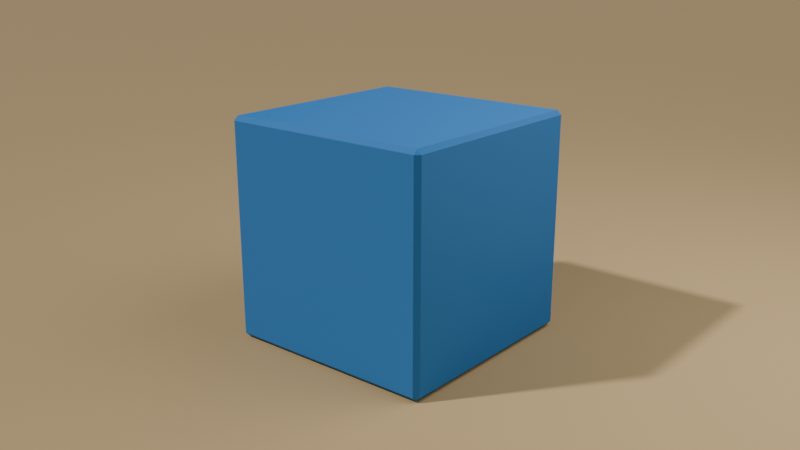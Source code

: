 # Source: 00_probe.blend  (saved by Blender 5.2.44; exported with 4.5.12 LTS)
import bpy
from mathutils import Matrix  # noqa: F401  (used for matrix-valued properties, if any)

bpy.ops.wm.read_factory_settings(use_empty=True)
scene = bpy.context.scene
scene.name = 'AthenHill_Phase0_Probe'

# ---- materials (node trees are filled in below, after node groups)
mat_probe_blue = bpy.data.materials.new('PROBE_blue')
mat_probe_blue.diffuse_color = (0.025, 0.19, 0.51, 1.0)
mat_probe_sand = bpy.data.materials.new('PROBE_sand')
mat_probe_sand.diffuse_color = (0.553, 0.376, 0.175, 1.0)

# ---- material node trees
mat_probe_blue.use_nodes = True; mat_probe_blue.node_tree.nodes.clear()
_N = mat_probe_blue.node_tree.nodes; _L = mat_probe_blue.node_tree.links
n0 = _N.new('ShaderNodeBsdfPrincipled'); n0.name = 'Principled BSDF'; n0.location = (-200, 100)
n0.inputs[0].default_value = (0.025, 0.19, 0.51, 1.0)
n0.inputs[2].default_value = 0.78
n0.inputs[10].default_value = 0.005
n1 = _N.new('ShaderNodeOutputMaterial'); n1.name = 'Material Output'; n1.location = (200, 100)
_L.new(n0.outputs[0], n1.inputs[0])
n1.is_active_output = True
mat_probe_sand.use_nodes = True; mat_probe_sand.node_tree.nodes.clear()
_N = mat_probe_sand.node_tree.nodes; _L = mat_probe_sand.node_tree.links
n0 = _N.new('ShaderNodeBsdfPrincipled'); n0.name = 'Principled BSDF'; n0.location = (-200, 100)
n0.inputs[0].default_value = (0.553, 0.376, 0.175, 1.0)
n0.inputs[2].default_value = 0.92
n0.inputs[10].default_value = 0.005
n1 = _N.new('ShaderNodeOutputMaterial'); n1.name = 'Material Output'; n1.location = (200, 100)
_L.new(n0.outputs[0], n1.inputs[0])
n1.is_active_output = True

# ---- world
world_probe_world = bpy.data.worlds.new('PROBE_world'); scene.world = world_probe_world
world_probe_world.use_nodes = True; world_probe_world.node_tree.nodes.clear()
_N = world_probe_world.node_tree.nodes; _L = world_probe_world.node_tree.links
n0 = _N.new('ShaderNodeBackground'); n0.name = 'Background'; n0.location = (-200, 100)
n0.inputs[0].default_value = (0.24, 0.29, 0.36, 1.0)
n0.inputs[1].default_value = 0.45
n1 = _N.new('ShaderNodeOutputWorld'); n1.name = 'World Output'; n1.location = (200, 100)
_L.new(n0.outputs[0], n1.inputs[0])
n1.is_active_output = True

# ---- cameras
cam_cam_gate = bpy.data.cameras.new('cam_gate')
cam_cam_gate.clip_end = 250.0
cam_cam_gate.lens = 42.0
cam_cam_avenue = bpy.data.cameras.new('cam_avenue')
cam_cam_avenue.clip_end = 250.0
cam_cam_avenue.lens = 42.0
cam_cam_hill = bpy.data.cameras.new('cam_hill')
cam_cam_hill.clip_end = 250.0
cam_cam_hill.lens = 42.0
cam_cam_grid = bpy.data.cameras.new('cam_grid')
cam_cam_grid.clip_end = 250.0
cam_cam_grid.lens = 42.0
cam_cam_whompah = bpy.data.cameras.new('cam_whompah')
cam_cam_whompah.clip_end = 250.0
cam_cam_whompah.lens = 42.0
cam_cam_hero = bpy.data.cameras.new('cam_hero')
cam_cam_hero.clip_end = 250.0
cam_cam_hero.lens = 42.0

# ---- lights
light_probe_sun = bpy.data.lights.new('PROBE_sun', 'SUN')
light_probe_sun.angle = 0.05236
light_probe_sun.energy = 2.3
light_probe_fill = bpy.data.lights.new('PROBE_fill', 'AREA')
light_probe_fill.energy = 280.0
light_probe_fill.shape = 'DISK'
light_probe_fill.size = 7.0

# ---- meshes
me_probe_cube_mesh = bpy.data.meshes.new('PROBE_CUBE_mesh')
me_probe_cube_mesh.from_pydata([(-0.96, -0.96, 0.0), (-0.96, -1.0, 0.04), (-1.0, -0.96, 0.04), (-0.96, -1.0, 1.96), (-0.96, -0.96, 2.0), (-1.0, -0.96, 1.96), (-0.96, 0.96, 0.0), (-1.0, 0.96, 0.04), (-0.96, 1.0, 0.04), (-0.96, 0.96, 2.0), (-0.96, 1.0, 1.96), (-1.0, 0.96, 1.96), (0.96, -0.96, 0.0), (1.0, -0.96, 0.04), (0.96, -1.0, 0.04), (0.96, -0.96, 2.0), (0.96, -1.0, 1.96), (1.0, -0.96, 1.96), (0.96, 0.96, 0.0), (0.96, 1.0, 0.04), (1.0, 0.96, 0.04), (0.96, 0.96, 2.0), (1.0, 0.96, 1.96), (0.96, 1.0, 1.96)], [], [(0, 1, 2), (3, 4, 5), (6, 7, 8), (9, 10, 11), (12, 13, 14), (15, 16, 17), (18, 19, 20), (21, 22, 23), (6, 0, 2, 7), (1, 3, 5, 2), (4, 9, 11, 5), (10, 8, 7, 11), (18, 6, 8, 19), (9, 21, 23, 10), (22, 20, 19, 23), (12, 18, 20, 13), (21, 15, 17, 22), (16, 14, 13, 17), (0, 12, 14, 1), (15, 4, 3, 16), (6, 18, 12, 0), (2, 5, 11, 7), (14, 16, 3, 1), (21, 9, 4, 15), (8, 10, 23, 19), (20, 22, 17, 13)])
_uv = me_probe_cube_mesh.uv_layers.new(name='UV0')
_uv.uv.foreach_set('vector', [0.13, 0.745, 0.13, 0.75, 0.125, 0.745, 0.62, 0.0, 0.625, 0.005, 0.62, 0.005, 0.13, 0.505, 0.125, 0.505, 0.13, 0.5, 0.625, 0.2483, 0.62, 0.2537, 0.62, 0.245, 0.37, 0.745, 0.3787, 0.745, 0.375, 0.7525, 0.6275, 0.75, 0.62, 0.755, 0.62, 0.7463, 0.37, 0.505, 0.375, 0.4975, 0.3787, 0.505, 0.6275, 0.5, 0.62, 0.5037, 0.62, 0.495, 0.13, 0.505, 0.13, 0.745, 0.125, 0.745, 0.125, 0.505, 0.38, 0.0, 0.62, 0.0, 0.62, 0.005, 0.38, 0.005, 0.625, 0.005, 0.625, 0.2483, 0.62, 0.245, 0.62, 0.005, 0.62, 0.2537, 0.38, 0.255, 0.38, 0.245, 0.62, 0.245, 0.37, 0.505, 0.13, 0.505, 0.13, 0.5, 0.375, 0.4975, 0.625, 0.2483, 0.6275, 0.5, 0.62, 0.495, 0.62, 0.2537, 0.62, 0.5037, 0.3787, 0.505, 0.375, 0.4975, 0.62, 0.495, 0.37, 0.745, 0.37, 0.505, 0.3787, 0.505, 0.3787, 0.745, 0.6275, 0.5, 0.6275, 0.75, 0.62, 0.7463, 0.62, 0.5037, 0.62, 0.755, 0.375, 0.7525, 0.3787, 0.745, 0.62, 0.7463, 0.13, 0.745, 0.37, 0.745, 0.375, 0.7525, 0.13, 0.75, 0.6275, 0.75, 0.625, 0.995, 0.62, 0.995, 0.62, 0.755, 0.13, 0.505, 0.37, 0.505, 0.37, 0.745, 0.13, 0.745, 0.38, 0.005, 0.62, 0.005, 0.62, 0.245, 0.38, 0.245, 0.375, 0.7525, 0.62, 0.755, 0.62, 0.995, 0.38, 0.995, 0.6275, 0.5, 0.87, 0.505, 0.87, 0.745, 0.6275, 0.75, 0.38, 0.255, 0.62, 0.2537, 0.62, 0.495, 0.375, 0.4975, 0.3787, 0.505, 0.62, 0.5037, 0.62, 0.7463, 0.3787, 0.745])
_uv.active_render = True
_uv = me_probe_cube_mesh.uv_layers.new(name='UV1')
_uv.uv.foreach_set('vector', [0.13, 0.745, 0.13, 0.75, 0.125, 0.745, 0.62, 0.0, 0.625, 0.005, 0.62, 0.005, 0.13, 0.505, 0.125, 0.505, 0.13, 0.5, 0.625, 0.2483, 0.62, 0.2537, 0.62, 0.245, 0.37, 0.745, 0.3787, 0.745, 0.375, 0.7525, 0.6275, 0.75, 0.62, 0.755, 0.62, 0.7463, 0.37, 0.505, 0.375, 0.4975, 0.3787, 0.505, 0.6275, 0.5, 0.62, 0.5037, 0.62, 0.495, 0.13, 0.505, 0.13, 0.745, 0.125, 0.745, 0.125, 0.505, 0.38, 0.0, 0.62, 0.0, 0.62, 0.005, 0.38, 0.005, 0.625, 0.005, 0.625, 0.2483, 0.62, 0.245, 0.62, 0.005, 0.62, 0.2537, 0.38, 0.255, 0.38, 0.245, 0.62, 0.245, 0.37, 0.505, 0.13, 0.505, 0.13, 0.5, 0.375, 0.4975, 0.625, 0.2483, 0.6275, 0.5, 0.62, 0.495, 0.62, 0.2537, 0.62, 0.5037, 0.3787, 0.505, 0.375, 0.4975, 0.62, 0.495, 0.37, 0.745, 0.37, 0.505, 0.3787, 0.505, 0.3787, 0.745, 0.6275, 0.5, 0.6275, 0.75, 0.62, 0.7463, 0.62, 0.5037, 0.62, 0.755, 0.375, 0.7525, 0.3787, 0.745, 0.62, 0.7463, 0.13, 0.745, 0.37, 0.745, 0.375, 0.7525, 0.13, 0.75, 0.6275, 0.75, 0.625, 0.995, 0.62, 0.995, 0.62, 0.755, 0.13, 0.505, 0.37, 0.505, 0.37, 0.745, 0.13, 0.745, 0.38, 0.005, 0.62, 0.005, 0.62, 0.245, 0.38, 0.245, 0.375, 0.7525, 0.62, 0.755, 0.62, 0.995, 0.38, 0.995, 0.6275, 0.5, 0.87, 0.505, 0.87, 0.745, 0.6275, 0.75, 0.38, 0.255, 0.62, 0.2537, 0.62, 0.495, 0.375, 0.4975, 0.3787, 0.505, 0.62, 0.5037, 0.62, 0.7463, 0.3787, 0.745])
me_probe_cube_mesh.materials.append(mat_probe_blue)
me_probe_cube_mesh.update()
me_plane = bpy.data.meshes.new('Plane')
me_plane.from_pydata([(-100.0, -100.0, 0.0), (100.0, -100.0, 0.0), (-100.0, 100.0, 0.0), (100.0, 100.0, 0.0)], [], [(0, 1, 3, 2)])
_uv = me_plane.uv_layers.new(name='UVMap')
_uv.uv.foreach_set('vector', [0.0, 0.0, 1.0, 0.0, 1.0, 1.0, 0.0, 1.0])
me_plane.materials.append(mat_probe_sand)
me_plane.update()

# ---- objects
ob_probe_cube = bpy.data.objects.new('PROBE_CUBE', me_probe_cube_mesh)
ob_probe_render_ground = bpy.data.objects.new('PROBE_render_ground', me_plane)
ob_probe_sun = bpy.data.objects.new('PROBE_sun', light_probe_sun)
ob_probe_fill = bpy.data.objects.new('PROBE_fill', light_probe_fill)
ob_cam_gate = bpy.data.objects.new('cam_gate', cam_cam_gate)
ob_cam_avenue = bpy.data.objects.new('cam_avenue', cam_cam_avenue)
ob_cam_hill = bpy.data.objects.new('cam_hill', cam_cam_hill)
ob_cam_grid = bpy.data.objects.new('cam_grid', cam_cam_grid)
ob_cam_whompah = bpy.data.objects.new('cam_whompah', cam_cam_whompah)
ob_cam_hero = bpy.data.objects.new('cam_hero', cam_cam_hero)

# ---- transforms, parenting, visibility, modifiers, constraints
ob_probe_cube.location = (0.0, 0.0, 0.0)
ob_probe_render_ground.location = (0.0, 0.0, -0.005)
ob_probe_sun.location = (-6.0, -8.0, 10.0)
ob_probe_sun.rotation_euler = (0.7854, 1.43e-08, -0.6435)
ob_probe_fill.location = (4.0, 2.0, 6.0)
ob_probe_fill.rotation_euler = (0.7297, -1.707e-08, 2.034)
ob_cam_gate.location = (-6.0, -6.0, 3.5)
ob_cam_gate.rotation_euler = (1.284, -3.417e-08, -0.7854)
ob_cam_avenue.location = (-4.0, -6.0, 2.4)
ob_cam_avenue.rotation_euler = (1.379, -3.757e-08, -0.588)
ob_cam_hill.location = (5.0, -6.0, 3.5)
ob_cam_hill.rotation_euler = (1.261, 4.452e-08, 0.6947)
ob_cam_grid.location = (4.0, 5.0, 5.0)
ob_cam_grid.rotation_euler = (1.012, 3.457e-09, 2.467)
ob_cam_whompah.location = (-5.0, 5.0, 2.8)
ob_cam_whompah.rotation_euler = (1.322, 4.347e-08, -2.356)
ob_cam_hero.location = (0.0, -4.2, 2.5)
ob_cam_hero.rotation_euler = (1.228, -0.0, 0.0)

# ---- collection membership
scene.collection.objects.link(ob_probe_cube)
scene.collection.objects.link(ob_probe_render_ground)
scene.collection.objects.link(ob_probe_sun)
scene.collection.objects.link(ob_probe_fill)
scene.collection.objects.link(ob_cam_gate)
scene.collection.objects.link(ob_cam_avenue)
scene.collection.objects.link(ob_cam_hill)
scene.collection.objects.link(ob_cam_grid)
scene.collection.objects.link(ob_cam_whompah)
scene.collection.objects.link(ob_cam_hero)

# ---- scene / render settings (as saved in the file)
scene.camera = ob_cam_hill
scene.frame_start = 1; scene.frame_end = 250; scene.frame_set(1)
scene.render.engine = 'BLENDER_EEVEE_NEXT'
scene.render.image_settings.exr_codec = 'NONE'
scene.render.resolution_x = 1280
scene.render.resolution_y = 720
scene.render.use_bake_clear = False
scene.render.bake_margin = 0
scene.render.bake_bias = 0.0
scene.render.bake_samples = 0
scene.render.simplify_subdivision_render = 0
scene.render.simplify_child_particles_render = 0.0
scene.render.compositor_device = 'GPU'
scene.eevee.use_volume_custom_range = False
scene.eevee.gtao_distance = 0.0
scene.eevee.use_fast_gi = False
scene.eevee.fast_gi_thickness_near = 0.1
scene.eevee.fast_gi_thickness_far = 0.0
scene.eevee.ray_tracing_options.screen_trace_thickness = 0.1
bpy.context.view_layer.update()
